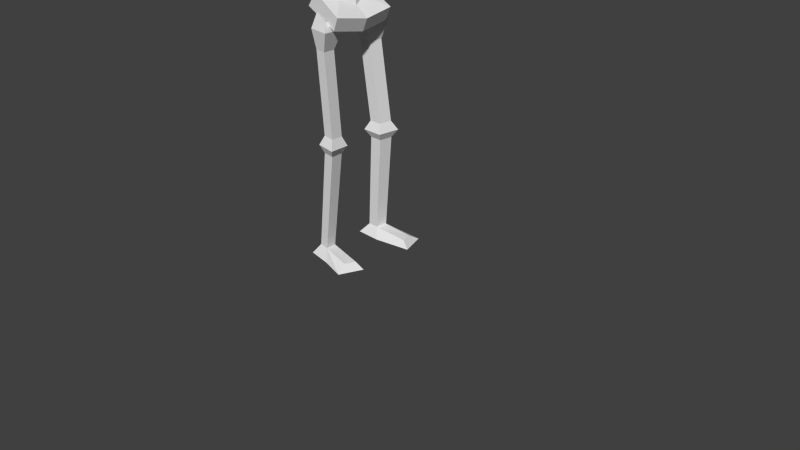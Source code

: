 # Source: skeletton.blend  (saved by Blender 2.67.0; exported with 4.5.12 LTS)
import bpy
from mathutils import Matrix  # noqa: F401  (used for matrix-valued properties, if any)

bpy.ops.wm.read_factory_settings(use_empty=True)
scene = bpy.context.scene
scene.name = 'Scene'

# ---- collections
col_collection_1 = bpy.data.collections.new('Collection 1'); scene.collection.children.link(col_collection_1)

# ---- materials (node trees are filled in below, after node groups)
mat_material = bpy.data.materials.new('Material')
mat_material.alpha_threshold = 0.0
mat_material.use_transparent_shadow = False
mat_material.roughness = 0.5
mat_material.line_color = (0.0, 0.0, 0.0, 1.0)

# ---- material node trees

# ---- world
world_world = bpy.data.worlds.new('World'); scene.world = world_world
world_world.color = (0.05088, 0.05088, 0.05088)
world_world.use_sun_shadow = False
world_world.sun_shadow_jitter_overblur = 0.0
world_world.cycles.sampling_method = 'MANUAL'
world_world.cycles.sample_map_resolution = 256

# ---- cameras
cam_camera = bpy.data.cameras.new('Camera')
cam_camera.clip_end = 100.0
cam_camera.lens = 35.0
cam_camera.sensor_width = 32.0
cam_camera.sensor_height = 18.0
cam_camera.ortho_scale = 7.314
cam_camera.dof.focus_distance = 0.0
cam_camera.dof.aperture_fstop = 128.0

# ---- meshes
me_cube = bpy.data.meshes.new('Cube')
me_cube.from_pydata([(-0.5823, 3.976, 5.13), (-0.5823, 3.842, 5.63), (-0.5823, 3.476, 5.996), (-0.5823, 2.976, 6.13), (-0.5823, 2.476, 5.996), (-0.5823, 2.11, 5.63), (-0.5823, 1.976, 5.13), (-0.5823, 2.11, 4.63), (-0.5823, 2.476, 4.264), (-0.5823, 2.976, 4.13), (-0.5823, 3.476, 4.264), (-0.5823, 3.842, 4.63), (-0.8007, 2.972, 5.13), (-0.6753, 2.574, 4.435), (-0.6758, 2.975, 5.928), (-0.6774, 3.369, 4.447), (-0.6776, 3.657, 4.736), (-0.6752, 2.574, 5.825), (-0.6743, 2.275, 5.534), (-0.674, 3.677, 5.535), (-0.6765, 2.181, 5.13), (-0.675, 2.279, 4.728), (-0.6752, 3.778, 5.13), (-0.6724, 3.385, 5.84), (-0.6743, 2.975, 4.322), (-0.1153, -0.4516, 4.098), (-0.5593, -0.4592, 3.921), (-0.3885, -0.5885, 5.153), (-0.2106, -0.5252, 4.986), (-0.5927, -0.5133, 5.106), (-0.3356, -0.5253, 3.914), (-0.6214, -0.5062, 4.767), (-0.6138, -0.5088, 4.975), (-0.5814, -0.4721, 4.091), (-0.6009, -0.4836, 4.242), (-0.6214, -0.4894, 4.46), (-0.6214, -0.4978, 4.614), (-0.3914, -0.5509, 4.283), (-0.3651, -0.5389, 4.109), (-0.1467, -0.4646, 4.255), (-0.1747, -0.4761, 4.395), (-0.4098, -0.5845, 5.0), (-0.4216, -0.5778, 4.829), (-0.418, -0.5694, 4.652), (-0.4143, -0.561, 4.474), (-0.1921, -0.4894, 4.496), (-0.2018, -0.4978, 4.64), (-0.2115, -0.5062, 4.785), (-0.2222, -0.5207, 4.861), (0.03866, -0.2767, 5.942), (-0.2572, -0.3533, 6.056), (-0.2572, -0.2608, 5.59), (0.03866, -0.2767, 5.588), (-0.4837, -0.3533, 5.93), (0.1001, -0.2116, 5.36), (0.2037, -0.0743, 5.683), (-0.4945, -0.2608, 5.643), (0.0684, -0.2313, 5.886), (0.07122, -0.227, 5.661), (-0.4011, -0.09313, 5.575), (-0.5946, -0.09313, 5.213), (-0.3845, -0.09313, 5.168), (-0.2134, -0.09313, 5.534), (-0.5487, -0.1653, 3.851), (-0.4242, -0.1542, 3.236), (-0.2355, -0.1549, 3.152), (-0.3882, -0.1658, 3.859), (-0.3364, -0.6963, 5.21), (-0.6294, -0.6954, 5.166), (-0.6648, -0.7004, 4.902), (-0.3718, -0.7021, 4.915), (-0.4156, -0.9336, 5.164), (-0.5812, -0.9331, 5.139), (-0.6012, -0.9359, 4.99), (-0.4356, -0.9369, 4.998), (-0.4221, -1.713, 5.185), (-0.5877, -1.712, 5.16), (-0.6077, -1.715, 5.011), (-0.4421, -1.716, 5.018), (-0.3609, -1.83, 5.248), (-0.6371, -1.829, 5.207), (-0.6705, -1.834, 4.958), (-0.3943, -1.835, 4.97), (-0.4237, -1.932, 5.189), (-0.5891, -1.931, 5.164), (-0.609, -1.934, 5.015), (-0.4436, -1.935, 5.023), (-0.4306, -2.942, 5.211), (-0.596, -2.941, 5.186), (-0.616, -2.944, 5.037), (-0.4506, -2.945, 5.044), (-0.4453, -0.3777, 3.318), (-0.5887, -0.3691, 3.142), (-0.1214, -0.3936, 2.928), (-0.04172, -0.4006, 3.091), (-0.2267, -0.4221, 3.018), (-0.4307, -0.3783, 3.095), (-0.4546, -0.2477, 3.098), (-0.2513, -0.2701, 3.02), (-0.1749, -0.4802, 2.91), (-0.4687, -0.4423, 2.915), (-0.51, -0.1796, 2.906), (-0.2169, -0.1862, 2.9), (-0.2586, -0.4398, 2.673), (-0.4247, -0.4184, 2.676), (-0.448, -0.27, 2.671), (-0.2823, -0.2737, 2.668), (-0.147, -0.472, 1.652), (-0.313, -0.4506, 1.655), (-0.3364, -0.3021, 1.65), (-0.1707, -0.3059, 1.646), (-0.0861, -0.536, 1.535), (-0.3631, -0.5003, 1.539), (-0.402, -0.2526, 1.531), (-0.1257, -0.2589, 1.526), (-0.1517, -0.4799, 1.433), (-0.3176, -0.4585, 1.435), (-0.3409, -0.3102, 1.431), (-0.1754, -0.3139, 1.427), (-0.3115, -0.5049, 0.1518), (-0.4567, -0.4862, 0.1541), (-0.477, -0.3564, 0.1498), (-0.3322, -0.3597, 0.1468), (-0.2099, -0.6079, 0.02525), (-0.5377, -0.5656, 0.0304), (-0.5838, -0.2725, 0.02083), (-0.2567, -0.2799, 0.01408), (0.07836, -0.5497, 0.09959), (0.1269, -0.4113, 0.09642), (0.1211, -0.6879, 0.01854), (0.2307, -0.3753, 0.01139), (-0.4312, -3.033, 5.213), (-0.5966, -3.032, 5.188), (-0.6166, -3.035, 5.039), (-0.4512, -3.036, 5.046), (-0.4749, -3.554, 5.314), (-0.5672, -3.553, 5.263), (-0.5783, -3.556, 4.964), (-0.486, -3.558, 4.979), (-0.3571, -0.1636, 3.715), (-0.3266, -0.1614, 3.574), (-0.2961, -0.1592, 3.433), (-0.2655, -0.157, 3.291), (-0.4487, -0.1564, 3.357), (-0.4736, -0.1586, 3.48), (-0.4984, -0.1608, 3.603), (-0.5233, -0.163, 3.726), (-0.3954, -0.4949, 5.186), (-0.5413, -0.4556, 5.147), (-0.2593, -0.4357, 5.06), (-0.1088, -0.09554, 4.709), (-0.1129, -0.09788, 4.843), (-0.08916, -0.09149, 4.397), (-0.02913, -0.09372, 4.111), (-0.06147, -0.09306, 4.29), (-0.09914, -0.09414, 4.583), (-0.4317, 0.0, 5.364), (-0.1153, 0.4516, 4.098), (-0.5593, 0.4592, 3.921), (-0.4062, 0.0, 3.753), (-0.3885, 0.5885, 5.153), (-0.2106, 0.5252, 4.986), (-0.5927, 0.5133, 5.106), (-0.3356, 0.5253, 3.914), (-0.02914, 0.0, 3.897), (-0.7546, 0.0, 3.728), (-0.0732, 0.0, 4.982), (-0.7613, 0.0, 5.357), (-0.8338, 0.0, 4.355), (-0.8338, 0.0, 4.573), (-0.8338, 0.0, 4.758), (-0.8661, 0.0, 4.812), (-0.7841, 0.0, 3.954), (-0.8103, 0.0, 4.155), (-0.0752, 0.0, 4.569), (-0.06548, 0.0, 4.374), (-0.03397, 0.0, 4.265), (0.000592, 0.0, 4.075), (-0.6214, 0.5062, 4.767), (-0.6138, 0.5088, 4.975), (-0.0876, 0.0, 4.839), (-0.08491, 0.0, 4.692), (-0.5814, 0.4721, 4.091), (-0.6009, 0.4836, 4.242), (-0.6214, 0.4894, 4.46), (-0.6214, 0.4978, 4.614), (-0.3914, 0.5509, 4.283), (-0.3651, 0.5389, 4.109), (-0.1467, 0.4646, 4.255), (-0.1747, 0.4761, 4.395), (-0.4098, 0.5845, 5.0), (-0.4216, 0.5778, 4.829), (-0.418, 0.5694, 4.652), (-0.4143, 0.561, 4.474), (-0.1921, 0.4894, 4.496), (-0.2018, 0.4978, 4.64), (-0.2115, 0.5062, 4.785), (-0.2222, 0.5207, 4.861), (0.2332, 0.0, 5.968), (0.03866, 0.2767, 5.942), (-0.2572, 0.3533, 6.056), (-0.3833, 0.0, 6.276), (0.2393, 0.0, 5.588), (-0.2572, 0.2608, 5.59), (0.03866, 0.2767, 5.588), (-0.7102, 0.0, 6.043), (-0.4837, 0.3533, 5.93), (0.1001, 0.2116, 5.36), (0.3007, 0.0, 5.36), (0.1996, 0.0, 5.828), (0.2037, 0.0743, 5.683), (-0.721, 0.0, 5.756), (-0.4945, 0.2608, 5.643), (0.0684, 0.2313, 5.886), (0.07122, 0.227, 5.661), (0.03066, 0.0, 5.36), (-0.389, 0.0, 5.462), (0.03106, 0.0, 6.159), (-0.4011, 0.09313, 5.575), (-0.5946, 0.09313, 5.213), (-0.3845, 0.09313, 5.168), (-0.2134, 0.09313, 5.534), (-0.4011, 0.0, 5.575), (-0.5946, 0.0, 5.213), (-0.3845, 0.0, 5.168), (-0.2134, 0.0, 5.534), (-0.5487, 0.1653, 3.851), (-0.4242, 0.1542, 3.236), (-0.2355, 0.1549, 3.152), (-0.3882, 0.1658, 3.859), (-0.5923, 0.0, 3.856), (-0.4678, 0.0, 3.242), (-0.1814, 0.0, 3.158), (-0.3341, 0.0, 3.865), (-0.3364, 0.6963, 5.21), (-0.6294, 0.6954, 5.166), (-0.6648, 0.7004, 4.902), (-0.3718, 0.7021, 4.915), (-0.4156, 0.9336, 5.164), (-0.5812, 0.9331, 5.139), (-0.6012, 0.9359, 4.99), (-0.4356, 0.9369, 4.998), (-0.4221, 1.713, 5.185), (-0.5877, 1.712, 5.16), (-0.6077, 1.715, 5.011), (-0.4421, 1.716, 5.018), (-0.3609, 1.83, 5.248), (-0.6371, 1.829, 5.207), (-0.6705, 1.834, 4.958), (-0.3943, 1.835, 4.97), (-0.4237, 1.932, 5.189), (-0.5891, 1.931, 5.164), (-0.609, 1.934, 5.015), (-0.4436, 1.935, 5.023), (-0.4306, 2.942, 5.211), (-0.596, 2.941, 5.186), (-0.616, 2.944, 5.037), (-0.4506, 2.945, 5.044), (-0.4453, 0.3777, 3.318), (-0.5887, 0.3691, 3.142), (-0.1214, 0.3936, 2.928), (-0.04172, 0.4006, 3.091), (-0.4518, 0.0, 3.342), (-0.5955, 0.0, 3.166), (-0.08165, 0.0, 2.867), (-0.001612, 0.0, 3.029), (-0.2267, 0.4221, 3.018), (-0.4307, 0.3783, 3.095), (-0.4546, 0.2477, 3.098), (-0.2513, 0.2701, 3.02), (-0.1749, 0.4802, 2.91), (-0.4687, 0.4423, 2.915), (-0.51, 0.1796, 2.906), (-0.2169, 0.1862, 2.9), (-0.2586, 0.4398, 2.673), (-0.4247, 0.4184, 2.676), (-0.448, 0.27, 2.671), (-0.2823, 0.2737, 2.668), (-0.147, 0.472, 1.652), (-0.313, 0.4506, 1.655), (-0.3364, 0.3021, 1.65), (-0.1707, 0.3059, 1.646), (-0.0861, 0.536, 1.535), (-0.3631, 0.5003, 1.539), (-0.402, 0.2526, 1.531), (-0.1257, 0.2589, 1.526), (-0.1517, 0.4799, 1.433), (-0.3176, 0.4585, 1.435), (-0.3409, 0.3102, 1.431), (-0.1754, 0.3139, 1.427), (-0.3115, 0.5049, 0.1518), (-0.4567, 0.4862, 0.1541), (-0.477, 0.3564, 0.1498), (-0.3322, 0.3597, 0.1468), (-0.2099, 0.6079, 0.02525), (-0.5377, 0.5656, 0.0304), (-0.5838, 0.2725, 0.02083), (-0.2567, 0.2799, 0.01408), (0.07836, 0.5497, 0.09959), (0.1269, 0.4113, 0.09642), (0.1211, 0.6879, 0.01854), (0.2307, 0.3753, 0.01139), (-0.4312, 3.033, 5.213), (-0.5966, 3.032, 5.188), (-0.6166, 3.035, 5.039), (-0.4512, 3.036, 5.046), (-0.4749, 3.554, 5.314), (-0.5672, 3.553, 5.263), (-0.5783, 3.556, 4.964), (-0.486, 3.558, 4.979), (-0.3571, 0.1636, 3.715), (-0.3266, 0.1614, 3.574), (-0.2961, 0.1592, 3.433), (-0.2655, 0.157, 3.291), (-0.4487, 0.1564, 3.357), (-0.4736, 0.1586, 3.48), (-0.4984, 0.1608, 3.603), (-0.5233, 0.163, 3.726), (-0.4923, 0.0, 3.362), (-0.5172, 0.0, 3.485), (-0.5421, 0.0, 3.608), (-0.567, 0.0, 3.731), (-0.303, 0.0, 3.721), (-0.2725, 0.0, 3.579), (-0.242, 0.0, 3.438), (-0.2114, 0.0, 3.296), (-0.1184, 0.0, 5.03), (-0.3954, 0.4949, 5.186), (-0.5413, 0.4556, 5.147), (-0.2593, 0.4357, 5.06), (-0.6723, 0.0, 5.359), (-0.1088, 0.09554, 4.709), (-0.1129, 0.09788, 4.843), (-0.08916, 0.09149, 4.397), (-0.02913, 0.09372, 4.111), (-0.06147, 0.09306, 4.29), (-0.09914, 0.09414, 4.583), (-0.4805, -2.827, 5.363), (-0.6021, -2.827, 5.363), (-0.4733, -3.754, 5.363), (-0.5945, -3.753, 5.363), (-0.4926, -2.836, 5.519), (-0.6141, -2.835, 5.519), (-0.4853, -3.762, 5.519), (-0.6066, -3.762, 5.519), (-0.4739, -3.948, 5.288), (-0.5951, -3.948, 5.288), (-0.4859, -4.041, 5.414), (-0.6072, -4.04, 5.414), (-0.48, -2.562, 5.491), (-0.6016, -2.561, 5.491), (-0.492, -2.655, 5.616), (-0.6136, -2.655, 5.616), (-0.5025, -3.207, 5.422), (-0.5733, -3.207, 5.422), (-0.4975, -3.207, 4.496), (-0.568, -3.207, 4.496), (-0.511, -3.363, 5.413), (-0.5818, -3.363, 5.414), (-0.5059, -3.363, 4.487), (-0.5765, -3.363, 4.488), (-0.5756, -3.16, 5.479), (-0.5318, -3.16, 5.478), (-0.5958, -3.16, 7.955), (-0.4707, -3.16, 7.954), (-0.5865, -3.683, 7.873), (-0.5958, -3.111, 8.403), (-0.5775, -3.436, 5.463), (-0.4707, -3.111, 8.402), (-0.5865, -3.485, 8.777), (-0.551, -3.032, 9.055), (-0.3216, 0.3566, 0.2334), (-0.4678, 0.3533, 0.2364), (-0.4473, 0.4843, 0.2406), (-0.3007, 0.5032, 0.2383), (-0.3014, -0.5033, 0.2332), (-0.4478, -0.4844, 0.2355), (-0.4684, -0.3535, 0.2312), (-0.3223, -0.3568, 0.2282)], [], [(20, 12, 21), (12, 20, 18), (15, 24, 12), (14, 23, 12), (22, 16, 12), (12, 18, 17), (19, 22, 12), (21, 12, 13), (23, 19, 12), (12, 24, 13), (16, 15, 12), (14, 12, 17), (6, 20, 21, 7), (10, 9, 24, 15), (0, 11, 16, 22), (1, 0, 22, 19), (2, 1, 19, 23), (11, 10, 15, 16), (20, 6, 5, 18), (3, 2, 23, 14), (18, 5, 4, 17), (7, 21, 13, 8), (24, 9, 8, 13), (3, 14, 17, 4), (8, 9, 10, 11), (2, 3, 4, 5), (2, 5, 6, 1), (1, 6, 7, 0), (8, 11, 0, 7), (159, 30, 26, 165), (156, 330, 148, 147), (164, 177, 153), (29, 32, 69, 68), (153, 154, 40, 39), (48, 28, 27, 41), (28, 149, 147, 27), (32, 29, 167, 171), (37, 44, 35, 34), (44, 43, 36, 35), (152, 155, 46, 45), (30, 38, 33, 26), (38, 37, 34, 33), (154, 152, 45, 40), (150, 151, 48, 47), (155, 150, 47, 46), (43, 42, 31, 36), (42, 41, 32, 31), (25, 39, 38, 30), (39, 40, 37, 38), (40, 45, 44, 37), (45, 46, 43, 44), (46, 47, 42, 43), (47, 48, 41, 42), (26, 33, 172, 165), (33, 34, 173, 172), (34, 35, 168, 173), (35, 36, 169, 168), (36, 31, 170, 169), (31, 32, 171, 170), (198, 217, 50, 49), (49, 50, 51, 52), (198, 49, 57, 209), (52, 202, 55, 58), (198, 209, 55, 202), (49, 52, 58, 57), (57, 58, 55, 209), (202, 52, 54, 208), (50, 201, 205, 53), (53, 205, 211, 56), (50, 53, 56, 51), (54, 215, 208), (51, 215, 54, 52), (56, 211, 216), (215, 51, 56, 216), (217, 201, 50), (61, 62, 59, 60), (60, 59, 222, 223), (62, 61, 224, 225), (139, 66, 63, 146), (146, 63, 230, 321), (142, 65, 232, 325), (70, 67, 71, 74), (27, 29, 68, 67), (41, 27, 67, 70), (32, 41, 70, 69), (74, 71, 75, 78), (69, 70, 74, 73), (68, 69, 73, 72), (67, 68, 72, 71), (75, 76, 80, 79), (73, 74, 78, 77), (72, 73, 77, 76), (71, 72, 76, 75), (80, 81, 85, 84), (78, 75, 79, 82), (77, 78, 82, 81), (76, 77, 81, 80), (85, 86, 90, 89), (79, 80, 84, 83), (82, 79, 83, 86), (81, 82, 86, 85), (90, 87, 131, 134), (84, 85, 89, 88), (83, 84, 88, 87), (86, 83, 87, 90), (93, 94, 91, 92), (92, 91, 262, 263), (94, 93, 264, 265), (94, 265, 262, 91), (264, 93, 92, 263), (96, 97, 101, 100), (102, 99, 103, 106), (95, 96, 100, 99), (98, 95, 99, 102), (97, 98, 102, 101), (106, 103, 107, 110), (101, 102, 106, 105), (100, 101, 105, 104), (99, 100, 104, 103), (107, 108, 112, 111), (105, 106, 110, 109), (104, 105, 109, 108), (103, 104, 108, 107), (112, 113, 117, 116), (110, 107, 111, 114), (109, 110, 114, 113), (108, 109, 113, 112), (377, 378, 122, 121), (111, 112, 116, 115), (114, 111, 115, 118), (113, 114, 118, 117), (120, 121, 125, 124), (376, 377, 121, 120), (375, 376, 120, 119), (378, 375, 119, 122), (126, 123, 124, 125), (119, 120, 124, 123), (126, 122, 128, 130), (121, 122, 126, 125), (128, 127, 129, 130), (122, 119, 127, 128), (123, 126, 130, 129), (119, 123, 129, 127), (134, 131, 135, 138), (89, 90, 134, 133), (88, 89, 133, 132), (87, 88, 132, 131), (138, 135, 136, 137), (133, 134, 138, 137), (132, 133, 137, 136), (131, 132, 136, 135), (65, 142, 143, 64), (142, 141, 144, 143), (141, 140, 145, 144), (140, 139, 146, 145), (64, 143, 318, 231), (143, 144, 319, 318), (144, 145, 320, 319), (145, 146, 321, 320), (66, 139, 322, 233), (139, 140, 323, 322), (140, 141, 324, 323), (141, 142, 325, 324), (164, 25, 30, 159), (148, 29, 27, 147), (326, 156, 147, 149), (330, 167, 29, 148), (176, 175, 152, 154), (174, 181, 150, 155), (164, 153, 39, 25), (177, 176, 154, 153), (175, 174, 155, 152), (181, 180, 151, 150), (151, 166, 28, 48), (166, 326, 149, 28), (180, 166, 151), (159, 165, 158, 163), (156, 327, 328, 330), (164, 334, 177), (162, 235, 236, 179), (334, 188, 189, 335), (197, 190, 160, 161), (161, 160, 327, 329), (179, 171, 167, 162), (186, 183, 184, 193), (193, 184, 185, 192), (333, 194, 195, 336), (163, 158, 182, 187), (187, 182, 183, 186), (335, 189, 194, 333), (331, 196, 197, 332), (336, 195, 196, 331), (192, 185, 178, 191), (191, 178, 179, 190), (157, 163, 187, 188), (188, 187, 186, 189), (189, 186, 193, 194), (194, 193, 192, 195), (195, 192, 191, 196), (196, 191, 190, 197), (158, 165, 172, 182), (182, 172, 173, 183), (183, 173, 168, 184), (184, 168, 169, 185), (185, 169, 170, 178), (178, 170, 171, 179), (198, 199, 200, 217), (199, 204, 203, 200), (198, 209, 213, 199), (204, 214, 210, 202), (198, 202, 210, 209), (199, 213, 214, 204), (213, 209, 210, 214), (202, 208, 207, 204), (200, 206, 205, 201), (206, 212, 211, 205), (200, 203, 212, 206), (207, 208, 215), (203, 204, 207, 215), (212, 216, 211), (215, 216, 212, 203), (217, 200, 201), (220, 219, 218, 221), (219, 223, 222, 218), (221, 225, 224, 220), (310, 317, 226, 229), (317, 321, 230, 226), (313, 325, 232, 228), (237, 241, 238, 234), (160, 234, 235, 162), (190, 237, 234, 160), (179, 236, 237, 190), (241, 245, 242, 238), (236, 240, 241, 237), (235, 239, 240, 236), (234, 238, 239, 235), (242, 246, 247, 243), (240, 244, 245, 241), (239, 243, 244, 240), (238, 242, 243, 239), (247, 251, 252, 248), (245, 249, 246, 242), (244, 248, 249, 245), (243, 247, 248, 244), (252, 256, 257, 253), (246, 250, 251, 247), (249, 253, 250, 246), (248, 252, 253, 249), (257, 305, 302, 254), (251, 255, 256, 252), (250, 254, 255, 251), (253, 257, 254, 250), (260, 259, 258, 261), (259, 263, 262, 258), (261, 265, 264, 260), (261, 258, 262, 265), (264, 263, 259, 260), (267, 271, 272, 268), (273, 277, 274, 270), (266, 270, 271, 267), (269, 273, 270, 266), (268, 272, 273, 269), (277, 281, 278, 274), (272, 276, 277, 273), (271, 275, 276, 272), (270, 274, 275, 271), (278, 282, 283, 279), (276, 280, 281, 277), (275, 279, 280, 276), (274, 278, 279, 275), (283, 287, 288, 284), (281, 285, 282, 278), (280, 284, 285, 281), (279, 283, 284, 280), (372, 292, 293, 371), (282, 286, 287, 283), (285, 289, 286, 282), (284, 288, 289, 285), (291, 295, 296, 292), (373, 291, 292, 372), (374, 290, 291, 373), (371, 293, 290, 374), (297, 296, 295, 294), (290, 294, 295, 291), (297, 301, 299, 293), (292, 296, 297, 293), (299, 301, 300, 298), (293, 299, 298, 290), (294, 300, 301, 297), (290, 298, 300, 294), (305, 309, 306, 302), (256, 304, 305, 257), (255, 303, 304, 256), (254, 302, 303, 255), (309, 308, 307, 306), (304, 308, 309, 305), (303, 307, 308, 304), (302, 306, 307, 303), (228, 227, 314, 313), (313, 314, 315, 312), (312, 315, 316, 311), (311, 316, 317, 310), (227, 231, 318, 314), (314, 318, 319, 315), (315, 319, 320, 316), (316, 320, 321, 317), (229, 233, 322, 310), (310, 322, 323, 311), (311, 323, 324, 312), (312, 324, 325, 313), (164, 159, 163, 157), (328, 327, 160, 162), (326, 329, 327, 156), (330, 328, 162, 167), (176, 335, 333, 175), (174, 336, 331, 181), (164, 157, 188, 334), (177, 334, 335, 176), (175, 333, 336, 174), (181, 331, 332, 180), (332, 197, 161, 166), (166, 161, 329, 326), (180, 332, 166), (337, 339, 340, 338), (341, 342, 344, 343), (338, 340, 344, 342), (341, 337, 349, 351), (339, 343, 347, 345), (339, 337, 341, 343), (346, 345, 347, 348), (344, 340, 346, 348), (340, 339, 345, 346), (343, 344, 348, 347), (349, 350, 352, 351), (337, 338, 350, 349), (342, 341, 351, 352), (338, 342, 352, 350), (353, 355, 356, 354), (357, 358, 360, 359), (354, 356, 360, 358), (355, 353, 357, 359), (355, 359, 360, 356), (364, 362, 361, 363), (365, 364, 368, 369), (363, 361, 367, 365), (362, 364, 365, 367), (363, 365, 369, 366), (364, 363, 366, 368), (369, 368, 370), (368, 366, 370), (366, 369, 370), (288, 372, 371, 289), (287, 373, 372, 288), (286, 374, 373, 287), (289, 371, 374, 286), (116, 117, 377, 376), (118, 115, 375, 378), (115, 116, 376, 375), (117, 118, 378, 377)])
_uv = me_cube.uv_layers.new(name='UVMap')
_uv.uv.foreach_set('vector', [0.0, 0.0, 0.0, 0.0, 0.0, 0.0, 0.7944, 0.6927, 0.7944, 0.6927, 0.7944, 0.6927, 0.7944, 0.6927, 0.7944, 0.6927, 0.7944, 0.6927, 0.0, 0.0, 0.0, 0.0, 0.0, 0.0, 0.7944, 0.6927, 0.7944, 0.6927, 0.7944, 0.6927, 0.0, 0.0, 0.0, 0.0, 0.0, 0.0, 0.0, 0.0, 0.0, 0.0, 0.0, 0.0, 0.7944, 0.6927, 0.7944, 0.6927, 0.7944, 0.6927, 0.7944, 0.6927, 0.7944, 0.6927, 0.7944, 0.6927, 0.0, 0.0, 0.0, 0.0, 0.0, 0.0, 0.0, 0.0, 0.0, 0.0, 0.0, 0.0, 0.7944, 0.6927, 0.7944, 0.6927, 0.7944, 0.6927, 0.6395, 0.1611, 0.6395, 0.1611, 0.6395, 0.1611, 0.8275, 0.3474, 0.6395, 0.1611, 0.7022, 0.2566, 0.6395, 0.1611, 0.6395, 0.1611, 0.6395, 0.1611, 0.6395, 0.1611, 0.6395, 0.1611, 0.6395, 0.1611, 0.6395, 0.1611, 0.6395, 0.1611, 0.6395, 0.1611, 0.6395, 0.1611, 0.6395, 0.1611, 0.6395, 0.1611, 0.6395, 0.1611, 0.6395, 0.1611, 0.6395, 0.1611, 0.6395, 0.1611, 0.6395, 0.1611, 0.6395, 0.1611, 0.6395, 0.1611, 0.6395, 0.1611, 0.6395, 0.1611, 0.6395, 0.1611, 0.7805, 0.1783, 0.6395, 0.1611, 0.6395, 0.1611, 0.7726, 0.2691, 0.6395, 0.1611, 0.6395, 0.1611, 0.9355, 0.2707, 0.8102, 0.2566, 0.8275, 0.3474, 0.6395, 0.1611, 0.7037, 0.3208, 0.7288, 0.2848, 0.6395, 0.1611, 0.7022, 0.2566, 0.7288, 0.2848, 0.7037, 0.3208, 0.7805, 0.1783, 0.7726, 0.2691, 0.8102, 0.2566, 0.9355, 0.2707, 0.7697, 0.6872, 0.7697, 0.6872, 0.7697, 0.6872, 0.7697, 0.6872, 0.7697, 0.6872, 0.7697, 0.6872, 0.7697, 0.6872, 0.7697, 0.6872, 0.2721, 0.635, 0.2721, 0.635, 0.2721, 0.635, 0.2721, 0.635, 0.7697, 0.6872, 0.7697, 0.6872, 0.7697, 0.6872, 0.7697, 0.6872, 0.2721, 0.635, 0.2721, 0.635, 0.2721, 0.635, 0.2721, 0.635, 0.3624, 0.622, 0.3482, 0.6499, 0.3409, 0.6438, 0.34, 0.6117, 0.3813, 0.6434, 0.3661, 0.6314, 0.3889, 0.6091, 0.3935, 0.612, 0.5096, 0.02931, 0.5155, 0.04394, 0.5084, 0.04647, 0.4315, 0.08196, 0.4342, 0.07713, 0.4334, 0.07833, 0.4324, 0.07951, 0.3813, 0.6581, 0.3819, 0.6738, 0.3486, 0.6756, 0.3534, 0.6681, 0.455, 0.08377, 0.4507, 0.08719, 0.4371, 0.08379, 0.4399, 0.08046, 0.6053, 0.07344, 0.6012, 0.07988, 0.5894, 0.07597, 0.5917, 0.07004, 0.4342, 0.07713, 0.4315, 0.08196, 0.4017, 0.1047, 0.3991, 0.0878, 0.4658, 0.05209, 0.459, 0.06062, 0.4484, 0.05307, 0.4567, 0.04363, 0.4075, 0.6516, 0.4012, 0.6597, 0.392, 0.6513, 0.3969, 0.6441, 0.3814, 0.6853, 0.3761, 0.7037, 0.3383, 0.6881, 0.3443, 0.6805, 0.4753, 0.0383, 0.471, 0.04492, 0.462, 0.03779, 0.468, 0.03215, 0.4195, 0.6359, 0.4143, 0.6431, 0.4052, 0.6346, 0.4105, 0.6288, 0.6224, 0.07246, 0.6219, 0.08396, 0.5848, 0.07925, 0.5892, 0.07432, 0.3672, 0.723, 0.3532, 0.7263, 0.3279, 0.6954, 0.3314, 0.6945, 0.6166, 0.1024, 0.6078, 0.1217, 0.572, 0.09321, 0.5788, 0.08677, 0.4528, 0.06867, 0.4462, 0.07557, 0.4389, 0.06743, 0.4435, 0.0603, 0.3466, 0.6288, 0.3402, 0.6337, 0.3345, 0.6303, 0.3393, 0.6206, 0.4844, 0.04838, 0.4805, 0.0565, 0.471, 0.04492, 0.4753, 0.0383, 0.3534, 0.6681, 0.3486, 0.6756, 0.3387, 0.6637, 0.3439, 0.6565, 0.4758, 0.06401, 0.4714, 0.06894, 0.459, 0.06062, 0.4658, 0.05209, 0.3443, 0.6805, 0.3383, 0.6881, 0.3257, 0.6803, 0.3319, 0.6722, 0.4654, 0.07646, 0.4586, 0.08291, 0.4462, 0.07557, 0.4528, 0.06867, 0.3314, 0.6945, 0.3279, 0.6954, 0.3127, 0.6921, 0.3191, 0.6872, 0.7016, 0.07682, 0.6957, 0.08246, 0.6842, 0.05089, 0.7007, 0.04476, 0.4105, 0.6288, 0.4052, 0.6346, 0.385, 0.6059, 0.399, 0.5972, 0.6904, 0.0883, 0.6821, 0.09774, 0.6526, 0.07682, 0.6701, 0.05956, 0.3969, 0.6441, 0.392, 0.6513, 0.3576, 0.6379, 0.3674, 0.6231, 0.6772, 0.105, 0.6726, 0.1121, 0.6358, 0.108, 0.6428, 0.09156, 0.3393, 0.6206, 0.3345, 0.6303, 0.2994, 0.641, 0.3025, 0.6165, 0.7561, 0.1664, 0.7455, 0.1834, 0.7231, 0.1717, 0.7372, 0.1649, 0.7372, 0.1649, 0.7231, 0.1717, 0.7186, 0.1482, 0.7349, 0.1451, 0.3713, 0.1664, 0.3524, 0.1649, 0.3551, 0.1617, 0.3685, 0.1576, 0.7349, 0.1451, 0.7545, 0.1425, 0.7511, 0.149, 0.7389, 0.149, 0.6324, 0.1767, 0.6296, 0.1679, 0.6274, 0.1593, 0.6309, 0.1528, 0.3524, 0.1649, 0.3501, 0.1451, 0.3541, 0.149, 0.3551, 0.1617, 0.1283, 0.6393, 0.1273, 0.6266, 0.1395, 0.6266, 0.1417, 0.6352, 0.7133, 0.1288, 0.6937, 0.1314, 0.6981, 0.1203, 0.71, 0.1116, 0.7231, 0.1717, 0.7172, 0.1947, 0.6926, 0.1813, 0.7115, 0.1682, 0.7115, 0.1682, 0.6926, 0.1813, 0.6876, 0.1616, 0.7071, 0.1546, 0.7231, 0.1717, 0.7115, 0.1682, 0.7071, 0.1546, 0.7186, 0.1482, 0.3545, 0.1341, 0.347, 0.1254, 0.3664, 0.1254, 0.3338, 0.1482, 0.347, 0.1254, 0.3545, 0.1341, 0.3501, 0.1451, 0.3223, 0.1546, 0.3027, 0.1616, 0.3194, 0.136, 0.347, 0.1254, 0.3338, 0.1482, 0.3223, 0.1546, 0.3194, 0.136, 0.7455, 0.1834, 0.7172, 0.1947, 0.7231, 0.1717, 0.318, 0.2909, 0.3206, 0.3108, 0.3111, 0.31, 0.3073, 0.2898, 0.3073, 0.2898, 0.3111, 0.31, 0.3065, 0.3108, 0.3027, 0.2907, 0.3206, 0.3108, 0.318, 0.2909, 0.3226, 0.2902, 0.3252, 0.3102, 0.4808, 0.6552, 0.4807, 0.6625, 0.4727, 0.6636, 0.4727, 0.6574, 0.4727, 0.6574, 0.4727, 0.6636, 0.4642, 0.6642, 0.4643, 0.6579, 0.4811, 0.6336, 0.4812, 0.6264, 0.4894, 0.6261, 0.4894, 0.6333, 0.6043, 0.07947, 0.603, 0.08116, 0.5994, 0.07794, 0.5997, 0.07774, 0.4371, 0.08379, 0.4315, 0.08196, 0.4324, 0.07951, 0.4347, 0.08116, 0.4399, 0.08046, 0.4371, 0.08379, 0.4347, 0.08116, 0.436, 0.07947, 0.4342, 0.07713, 0.4399, 0.08046, 0.436, 0.07947, 0.4334, 0.07833, 0.4313, 0.07774, 0.431, 0.07794, 0.3915, 0.05582, 0.3918, 0.05579, 0.6018, 0.07833, 0.6043, 0.07947, 0.5997, 0.07774, 0.5994, 0.07782, 0.6007, 0.07951, 0.6018, 0.07833, 0.5994, 0.07782, 0.5987, 0.07788, 0.603, 0.08116, 0.6007, 0.07951, 0.5987, 0.07788, 0.5994, 0.07794, 0.5908, 0.05239, 0.5908, 0.05256, 0.5885, 0.05114, 0.5886, 0.05115, 0.431, 0.07782, 0.4313, 0.07774, 0.3918, 0.05579, 0.3916, 0.05558, 0.4304, 0.07788, 0.431, 0.07782, 0.3916, 0.05558, 0.3916, 0.05599, 0.431, 0.07794, 0.4304, 0.07788, 0.3916, 0.05599, 0.3915, 0.05582, 0.5885, 0.05114, 0.5887, 0.05101, 0.5866, 0.04973, 0.5862, 0.05003, 0.5911, 0.05236, 0.5908, 0.05239, 0.5886, 0.05115, 0.5886, 0.05097, 0.5908, 0.05215, 0.5911, 0.05236, 0.5886, 0.05097, 0.5887, 0.05101, 0.5908, 0.05256, 0.5908, 0.05215, 0.5887, 0.05101, 0.5885, 0.05114, 0.3873, 0.05317, 0.387, 0.05307, 0.322, 0.01669, 0.322, 0.01655, 0.5886, 0.05115, 0.5885, 0.05114, 0.5862, 0.05003, 0.5864, 0.0499, 0.5886, 0.05097, 0.5886, 0.05115, 0.5864, 0.0499, 0.5863, 0.04964, 0.5887, 0.05101, 0.5886, 0.05097, 0.5863, 0.04964, 0.5866, 0.04973, 0.6518, 0.05449, 0.6518, 0.05457, 0.6496, 0.05309, 0.6495, 0.05336, 0.3869, 0.05346, 0.3873, 0.05317, 0.322, 0.01655, 0.3218, 0.01706, 0.3871, 0.05334, 0.3869, 0.05346, 0.3218, 0.01706, 0.322, 0.01677, 0.387, 0.05307, 0.3871, 0.05334, 0.322, 0.01677, 0.322, 0.01669, 0.3243, 0.2239, 0.3244, 0.2234, 0.3247, 0.2237, 0.3246, 0.2238, 0.3246, 0.2238, 0.3247, 0.2237, 0.3387, 0.2506, 0.3027, 0.2514, 0.3244, 0.2234, 0.3243, 0.2239, 0.3156, 0.1948, 0.3387, 0.1951, 0.7093, 0.1822, 0.7235, 0.1539, 0.7235, 0.2094, 0.7096, 0.1825, 0.3156, 0.1948, 0.3243, 0.2239, 0.3246, 0.2238, 0.3027, 0.2514, 0.5622, 0.3669, 0.5567, 0.3727, 0.5585, 0.3646, 0.5613, 0.3635, 0.3, 0.3873, 0.3027, 0.3862, 0.3027, 0.3835, 0.3026, 0.384, 0.5617, 0.3611, 0.5622, 0.3669, 0.5613, 0.3635, 0.5613, 0.3598, 0.5567, 0.3623, 0.5617, 0.3611, 0.5613, 0.3598, 0.5586, 0.3609, 0.5567, 0.3727, 0.5567, 0.3623, 0.5586, 0.3609, 0.5585, 0.3646, 0.6016, 0.7922, 0.6017, 0.7917, 0.6275, 0.7066, 0.6275, 0.7069, 0.2999, 0.391, 0.3, 0.3873, 0.3026, 0.384, 0.3023, 0.3857, 0.3027, 0.3899, 0.2999, 0.391, 0.3023, 0.3857, 0.3022, 0.3847, 0.3027, 0.3862, 0.3027, 0.3899, 0.3022, 0.3847, 0.3027, 0.3835, 0.3284, 0.2985, 0.3279, 0.2994, 0.3291, 0.296, 0.3292, 0.2961, 0.6014, 0.7938, 0.6016, 0.7922, 0.6275, 0.7069, 0.6275, 0.7074, 0.6013, 0.7929, 0.6014, 0.7938, 0.6275, 0.7074, 0.627, 0.7075, 0.6017, 0.7917, 0.6013, 0.7929, 0.627, 0.7075, 0.6275, 0.7066, 0.3291, 0.296, 0.3294, 0.2961, 0.3305, 0.293, 0.3298, 0.2926, 0.3284, 0.2988, 0.3284, 0.2985, 0.3292, 0.2961, 0.3293, 0.296, 0.3285, 0.2993, 0.3284, 0.2988, 0.3293, 0.296, 0.3294, 0.2961, 0.3279, 0.2994, 0.3285, 0.2993, 0.3294, 0.2961, 0.3291, 0.296, 0.6521, 0.6256, 0.6519, 0.6257, 0.6746, 0.5499, 0.6748, 0.55, 0.3292, 0.2961, 0.3291, 0.296, 0.3298, 0.2926, 0.3299, 0.2936, 0.3293, 0.296, 0.3292, 0.2961, 0.3299, 0.2936, 0.3301, 0.2933, 0.3294, 0.2961, 0.3293, 0.296, 0.3301, 0.2933, 0.3305, 0.293, 0.3755, 0.1421, 0.3757, 0.1419, 0.3757, 0.1407, 0.3765, 0.1405, 0.6517, 0.6255, 0.6521, 0.6256, 0.6748, 0.55, 0.6745, 0.5502, 0.6522, 0.6258, 0.6517, 0.6255, 0.6745, 0.5502, 0.6754, 0.5499, 0.6519, 0.6257, 0.6522, 0.6258, 0.6754, 0.5499, 0.6746, 0.5499, 0.3756, 0.1373, 0.3789, 0.1368, 0.3765, 0.1405, 0.3757, 0.1407, 0.3763, 0.1417, 0.3755, 0.1421, 0.3765, 0.1405, 0.3789, 0.1368, 0.3756, 0.1373, 0.3755, 0.1418, 0.3818, 0.1263, 0.3825, 0.1199, 0.3757, 0.1419, 0.3755, 0.1418, 0.3756, 0.1373, 0.3757, 0.1407, 0.3818, 0.1263, 0.3819, 0.1294, 0.3818, 0.1293, 0.3825, 0.1199, 0.3755, 0.1418, 0.3763, 0.1417, 0.3819, 0.1294, 0.3818, 0.1263, 0.3789, 0.1368, 0.3756, 0.1373, 0.3825, 0.1199, 0.3818, 0.1293, 0.3763, 0.1417, 0.3789, 0.1368, 0.3818, 0.1293, 0.3819, 0.1294, 0.3197, 0.01557, 0.3198, 0.0153, 0.3063, 0.0108, 0.3027, 0.005998, 0.6518, 0.05435, 0.6518, 0.05449, 0.6495, 0.05336, 0.6496, 0.05326, 0.6517, 0.05485, 0.6518, 0.05435, 0.6496, 0.05326, 0.6497, 0.05369, 0.6518, 0.05457, 0.6517, 0.05485, 0.6497, 0.05369, 0.6496, 0.05309, 0.3027, 0.005998, 0.3063, 0.0108, 0.3072, 0.008995, 0.3046, 0.009162, 0.3197, 0.01546, 0.3197, 0.01557, 0.3027, 0.005998, 0.3046, 0.009162, 0.3199, 0.01589, 0.3197, 0.01546, 0.3046, 0.009162, 0.3072, 0.008995, 0.3198, 0.0153, 0.3199, 0.01589, 0.3072, 0.008995, 0.3063, 0.0108, 0.4812, 0.6264, 0.4811, 0.6336, 0.4728, 0.6386, 0.4728, 0.6323, 0.3196, 0.2591, 0.3195, 0.2663, 0.3113, 0.2703, 0.3113, 0.2641, 0.481, 0.6408, 0.4809, 0.648, 0.4727, 0.6511, 0.4728, 0.6449, 0.3194, 0.2735, 0.3193, 0.2807, 0.3113, 0.2829, 0.3113, 0.2766, 0.4728, 0.6323, 0.4728, 0.6386, 0.4647, 0.6391, 0.4648, 0.6329, 0.3113, 0.2641, 0.3113, 0.2703, 0.3031, 0.2709, 0.3032, 0.2646, 0.4728, 0.6449, 0.4727, 0.6511, 0.4644, 0.6517, 0.4646, 0.6454, 0.3113, 0.2766, 0.3113, 0.2829, 0.3028, 0.2834, 0.303, 0.2771, 0.4807, 0.6625, 0.4808, 0.6552, 0.4894, 0.6549, 0.4894, 0.6622, 0.3193, 0.2807, 0.3194, 0.2735, 0.3279, 0.2732, 0.3279, 0.2804, 0.4809, 0.648, 0.481, 0.6408, 0.4894, 0.6405, 0.4894, 0.6477, 0.3195, 0.2663, 0.3196, 0.2591, 0.3279, 0.2588, 0.3279, 0.266, 0.3776, 0.6446, 0.3573, 0.66, 0.3482, 0.6499, 0.3624, 0.622, 0.5985, 0.08683, 0.5999, 0.08196, 0.6054, 0.08379, 0.6031, 0.08972, 0.4191, 0.647, 0.3813, 0.6434, 0.3935, 0.612, 0.4054, 0.6159, 0.641, 0.1538, 0.6354, 0.1494, 0.6652, 0.1266, 0.6638, 0.1315, 0.5171, 0.0617, 0.5171, 0.07473, 0.5085, 0.07365, 0.509, 0.06215, 0.5121, 0.09578, 0.5027, 0.118, 0.4944, 0.1114, 0.5033, 0.09213, 0.6181, 0.04331, 0.6218, 0.05678, 0.5939, 0.06681, 0.5978, 0.05868, 0.5808, 0.2192, 0.5824, 0.2369, 0.5743, 0.2374, 0.5737, 0.2217, 0.5824, 0.25, 0.5774, 0.271, 0.5685, 0.2674, 0.5738, 0.2489, 0.568, 0.2932, 0.5515, 0.297, 0.5456, 0.2899, 0.5597, 0.2866, 0.4804, 0.1146, 0.4629, 0.1178, 0.4507, 0.08719, 0.455, 0.08377, 0.6204, 0.1115, 0.615, 0.1109, 0.6012, 0.07988, 0.6053, 0.07344, 0.4862, 0.1218, 0.4629, 0.1178, 0.4804, 0.1146, 0.3624, 0.622, 0.34, 0.6117, 0.3409, 0.6438, 0.3482, 0.6499, 0.3813, 0.6434, 0.3935, 0.612, 0.3889, 0.6091, 0.3661, 0.6314, 0.5096, 0.02931, 0.5084, 0.04647, 0.5155, 0.04394, 0.4315, 0.08196, 0.4324, 0.07951, 0.4334, 0.07833, 0.4342, 0.07713, 0.3813, 0.6581, 0.3534, 0.6681, 0.3486, 0.6756, 0.3819, 0.6738, 0.455, 0.08377, 0.4399, 0.08046, 0.4371, 0.08379, 0.4507, 0.08719, 0.6053, 0.07344, 0.5917, 0.07004, 0.5894, 0.07597, 0.6012, 0.07988, 0.4342, 0.07713, 0.3991, 0.0878, 0.4017, 0.1047, 0.4315, 0.08196, 0.4658, 0.05209, 0.4567, 0.04363, 0.4484, 0.05307, 0.459, 0.06062, 0.4075, 0.6516, 0.3969, 0.6441, 0.392, 0.6513, 0.4012, 0.6597, 0.3814, 0.6853, 0.3443, 0.6805, 0.3383, 0.6881, 0.3761, 0.7037, 0.4753, 0.0383, 0.468, 0.03215, 0.462, 0.03779, 0.471, 0.04492, 0.4195, 0.6359, 0.4105, 0.6288, 0.4052, 0.6346, 0.4143, 0.6431, 0.6224, 0.07246, 0.5892, 0.07432, 0.5848, 0.07925, 0.6219, 0.08396, 0.3672, 0.723, 0.3314, 0.6945, 0.3279, 0.6954, 0.3532, 0.7263, 0.6166, 0.1024, 0.5788, 0.08677, 0.572, 0.09321, 0.6078, 0.1217, 0.4528, 0.06867, 0.4435, 0.0603, 0.4389, 0.06743, 0.4462, 0.07557, 0.3466, 0.6288, 0.3393, 0.6206, 0.3345, 0.6303, 0.3402, 0.6337, 0.4844, 0.04838, 0.4753, 0.0383, 0.471, 0.04492, 0.4805, 0.0565, 0.3534, 0.6681, 0.3439, 0.6565, 0.3387, 0.6637, 0.3486, 0.6756, 0.4758, 0.06401, 0.4658, 0.05209, 0.459, 0.06062, 0.4714, 0.06894, 0.3443, 0.6805, 0.3319, 0.6722, 0.3257, 0.6803, 0.3383, 0.6881, 0.4654, 0.07646, 0.4528, 0.06867, 0.4462, 0.07557, 0.4586, 0.08291, 0.3314, 0.6945, 0.3191, 0.6872, 0.3127, 0.6921, 0.3279, 0.6954, 0.7016, 0.07682, 0.7007, 0.04476, 0.6842, 0.05089, 0.6957, 0.08246, 0.4105, 0.6288, 0.399, 0.5972, 0.385, 0.6059, 0.4052, 0.6346, 0.6904, 0.0883, 0.6701, 0.05956, 0.6526, 0.07682, 0.6821, 0.09774, 0.3969, 0.6441, 0.3674, 0.6231, 0.3576, 0.6379, 0.392, 0.6513, 0.6772, 0.105, 0.6428, 0.09156, 0.6358, 0.108, 0.6726, 0.1121, 0.3393, 0.6206, 0.3025, 0.6165, 0.2994, 0.641, 0.3345, 0.6303, 0.7561, 0.1664, 0.7372, 0.1649, 0.7231, 0.1717, 0.7455, 0.1834, 0.7372, 0.1649, 0.7349, 0.1451, 0.7186, 0.1482, 0.7231, 0.1717, 0.3713, 0.1664, 0.3685, 0.1576, 0.3551, 0.1617, 0.3524, 0.1649, 0.7349, 0.1451, 0.7389, 0.149, 0.7511, 0.149, 0.7545, 0.1425, 0.6324, 0.1767, 0.6309, 0.1528, 0.6274, 0.1593, 0.6296, 0.1679, 0.3524, 0.1649, 0.3551, 0.1617, 0.3541, 0.149, 0.3501, 0.1451, 0.1283, 0.6393, 0.1417, 0.6352, 0.1395, 0.6266, 0.1273, 0.6266, 0.7133, 0.1288, 0.71, 0.1116, 0.6981, 0.1203, 0.6937, 0.1314, 0.7231, 0.1717, 0.7115, 0.1682, 0.6926, 0.1813, 0.7172, 0.1947, 0.7115, 0.1682, 0.7071, 0.1546, 0.6876, 0.1616, 0.6926, 0.1813, 0.7231, 0.1717, 0.7186, 0.1482, 0.7071, 0.1546, 0.7115, 0.1682, 0.3545, 0.1341, 0.3664, 0.1254, 0.347, 0.1254, 0.3338, 0.1482, 0.3501, 0.1451, 0.3545, 0.1341, 0.347, 0.1254, 0.3223, 0.1546, 0.3194, 0.136, 0.3027, 0.1616, 0.347, 0.1254, 0.3194, 0.136, 0.3223, 0.1546, 0.3338, 0.1482, 0.7455, 0.1834, 0.7231, 0.1717, 0.7172, 0.1947, 0.318, 0.2909, 0.3073, 0.2898, 0.3111, 0.31, 0.3206, 0.3108, 0.3073, 0.2898, 0.3027, 0.2907, 0.3065, 0.3108, 0.3111, 0.31, 0.3206, 0.3108, 0.3252, 0.3102, 0.3226, 0.2902, 0.318, 0.2909, 0.4808, 0.6552, 0.4727, 0.6574, 0.4727, 0.6636, 0.4807, 0.6625, 0.4727, 0.6574, 0.4643, 0.6579, 0.4642, 0.6642, 0.4727, 0.6636, 0.4811, 0.6336, 0.4894, 0.6333, 0.4894, 0.6261, 0.4812, 0.6264, 0.6043, 0.07947, 0.5997, 0.07774, 0.5994, 0.07794, 0.603, 0.08116, 0.4371, 0.08379, 0.4347, 0.08116, 0.4324, 0.07951, 0.4315, 0.08196, 0.4399, 0.08046, 0.436, 0.07947, 0.4347, 0.08116, 0.4371, 0.08379, 0.4342, 0.07713, 0.4334, 0.07833, 0.436, 0.07947, 0.4399, 0.08046, 0.4313, 0.07774, 0.3918, 0.05579, 0.3915, 0.05582, 0.431, 0.07794, 0.6018, 0.07833, 0.5994, 0.07782, 0.5997, 0.07774, 0.6043, 0.07947, 0.6007, 0.07951, 0.5987, 0.07788, 0.5994, 0.07782, 0.6018, 0.07833, 0.603, 0.08116, 0.5994, 0.07794, 0.5987, 0.07788, 0.6007, 0.07951, 0.5908, 0.05239, 0.5886, 0.05115, 0.5885, 0.05114, 0.5908, 0.05256, 0.431, 0.07782, 0.3916, 0.05558, 0.3918, 0.05579, 0.4313, 0.07774, 0.4304, 0.07788, 0.3916, 0.05599, 0.3916, 0.05558, 0.431, 0.07782, 0.431, 0.07794, 0.3915, 0.05582, 0.3916, 0.05599, 0.4304, 0.07788, 0.5885, 0.05114, 0.5862, 0.05003, 0.5866, 0.04973, 0.5887, 0.05101, 0.5911, 0.05236, 0.5886, 0.05097, 0.5886, 0.05115, 0.5908, 0.05239, 0.5908, 0.05215, 0.5887, 0.05101, 0.5886, 0.05097, 0.5911, 0.05236, 0.5908, 0.05256, 0.5885, 0.05114, 0.5887, 0.05101, 0.5908, 0.05215, 0.3873, 0.05317, 0.322, 0.01655, 0.322, 0.01669, 0.387, 0.05307, 0.5886, 0.05115, 0.5864, 0.0499, 0.5862, 0.05003, 0.5885, 0.05114, 0.5886, 0.05097, 0.5863, 0.04964, 0.5864, 0.0499, 0.5886, 0.05115, 0.5887, 0.05101, 0.5866, 0.04973, 0.5863, 0.04964, 0.5886, 0.05097, 0.6518, 0.05449, 0.6495, 0.05336, 0.6496, 0.05309, 0.6518, 0.05457, 0.3869, 0.05346, 0.3218, 0.01706, 0.322, 0.01655, 0.3873, 0.05317, 0.3871, 0.05334, 0.322, 0.01677, 0.3218, 0.01706, 0.3869, 0.05346, 0.387, 0.05307, 0.322, 0.01669, 0.322, 0.01677, 0.3871, 0.05334, 0.3243, 0.2239, 0.3246, 0.2238, 0.3247, 0.2237, 0.3244, 0.2234, 0.3246, 0.2238, 0.3027, 0.2514, 0.3387, 0.2506, 0.3247, 0.2237, 0.3244, 0.2234, 0.3387, 0.1951, 0.3156, 0.1948, 0.3243, 0.2239, 0.7093, 0.1822, 0.7096, 0.1825, 0.7235, 0.2094, 0.7235, 0.1539, 0.3156, 0.1948, 0.3027, 0.2514, 0.3246, 0.2238, 0.3243, 0.2239, 0.5622, 0.3669, 0.5613, 0.3635, 0.5585, 0.3646, 0.5567, 0.3727, 0.3, 0.3873, 0.3026, 0.384, 0.3027, 0.3835, 0.3027, 0.3862, 0.5617, 0.3611, 0.5613, 0.3598, 0.5613, 0.3635, 0.5622, 0.3669, 0.5567, 0.3623, 0.5586, 0.3609, 0.5613, 0.3598, 0.5617, 0.3611, 0.5567, 0.3727, 0.5585, 0.3646, 0.5586, 0.3609, 0.5567, 0.3623, 0.6016, 0.7922, 0.6275, 0.7069, 0.6275, 0.7066, 0.6017, 0.7917, 0.2999, 0.391, 0.3023, 0.3857, 0.3026, 0.384, 0.3, 0.3873, 0.3027, 0.3899, 0.3022, 0.3847, 0.3023, 0.3857, 0.2999, 0.391, 0.3027, 0.3862, 0.3027, 0.3835, 0.3022, 0.3847, 0.3027, 0.3899, 0.3284, 0.2985, 0.3292, 0.2961, 0.3291, 0.296, 0.3279, 0.2994, 0.6014, 0.7938, 0.6275, 0.7074, 0.6275, 0.7069, 0.6016, 0.7922, 0.6013, 0.7929, 0.627, 0.7075, 0.6275, 0.7074, 0.6014, 0.7938, 0.6017, 0.7917, 0.6275, 0.7066, 0.627, 0.7075, 0.6013, 0.7929, 0.3291, 0.296, 0.3298, 0.2926, 0.3305, 0.293, 0.3294, 0.2961, 0.3284, 0.2988, 0.3293, 0.296, 0.3292, 0.2961, 0.3284, 0.2985, 0.3285, 0.2993, 0.3294, 0.2961, 0.3293, 0.296, 0.3284, 0.2988, 0.3279, 0.2994, 0.3291, 0.296, 0.3294, 0.2961, 0.3285, 0.2993, 0.6521, 0.6256, 0.6748, 0.55, 0.6746, 0.5499, 0.6519, 0.6257, 0.3292, 0.2961, 0.3299, 0.2936, 0.3298, 0.2926, 0.3291, 0.296, 0.3293, 0.296, 0.3301, 0.2933, 0.3299, 0.2936, 0.3292, 0.2961, 0.3294, 0.2961, 0.3305, 0.293, 0.3301, 0.2933, 0.3293, 0.296, 0.3755, 0.1421, 0.3765, 0.1405, 0.3757, 0.1407, 0.3757, 0.1419, 0.6517, 0.6255, 0.6745, 0.5502, 0.6748, 0.55, 0.6521, 0.6256, 0.6522, 0.6258, 0.6754, 0.5499, 0.6745, 0.5502, 0.6517, 0.6255, 0.6519, 0.6257, 0.6746, 0.5499, 0.6754, 0.5499, 0.6522, 0.6258, 0.3756, 0.1373, 0.3757, 0.1407, 0.3765, 0.1405, 0.3789, 0.1368, 0.3763, 0.1417, 0.3789, 0.1368, 0.3765, 0.1405, 0.3755, 0.1421, 0.3756, 0.1373, 0.3825, 0.1199, 0.3818, 0.1263, 0.3755, 0.1418, 0.3757, 0.1419, 0.3757, 0.1407, 0.3756, 0.1373, 0.3755, 0.1418, 0.3818, 0.1263, 0.3825, 0.1199, 0.3818, 0.1293, 0.3819, 0.1294, 0.3755, 0.1418, 0.3818, 0.1263, 0.3819, 0.1294, 0.3763, 0.1417, 0.3789, 0.1368, 0.3818, 0.1293, 0.3825, 0.1199, 0.3756, 0.1373, 0.3763, 0.1417, 0.3819, 0.1294, 0.3818, 0.1293, 0.3789, 0.1368, 0.3197, 0.01557, 0.3027, 0.005998, 0.3063, 0.0108, 0.3198, 0.0153, 0.6518, 0.05435, 0.6496, 0.05326, 0.6495, 0.05336, 0.6518, 0.05449, 0.6517, 0.05485, 0.6497, 0.05369, 0.6496, 0.05326, 0.6518, 0.05435, 0.6518, 0.05457, 0.6496, 0.05309, 0.6497, 0.05369, 0.6517, 0.05485, 0.3027, 0.005998, 0.3046, 0.009162, 0.3072, 0.008995, 0.3063, 0.0108, 0.3197, 0.01546, 0.3046, 0.009162, 0.3027, 0.005998, 0.3197, 0.01557, 0.3199, 0.01589, 0.3072, 0.008995, 0.3046, 0.009162, 0.3197, 0.01546, 0.3198, 0.0153, 0.3063, 0.0108, 0.3072, 0.008995, 0.3199, 0.01589, 0.4812, 0.6264, 0.4728, 0.6323, 0.4728, 0.6386, 0.4811, 0.6336, 0.3196, 0.2591, 0.3113, 0.2641, 0.3113, 0.2703, 0.3195, 0.2663, 0.481, 0.6408, 0.4728, 0.6449, 0.4727, 0.6511, 0.4809, 0.648, 0.3194, 0.2735, 0.3113, 0.2766, 0.3113, 0.2829, 0.3193, 0.2807, 0.4728, 0.6323, 0.4648, 0.6329, 0.4647, 0.6391, 0.4728, 0.6386, 0.3113, 0.2641, 0.3032, 0.2646, 0.3031, 0.2709, 0.3113, 0.2703, 0.4728, 0.6449, 0.4646, 0.6454, 0.4644, 0.6517, 0.4727, 0.6511, 0.3113, 0.2766, 0.303, 0.2771, 0.3028, 0.2834, 0.3113, 0.2829, 0.4807, 0.6625, 0.4894, 0.6622, 0.4894, 0.6549, 0.4808, 0.6552, 0.3193, 0.2807, 0.3279, 0.2804, 0.3279, 0.2732, 0.3194, 0.2735, 0.4809, 0.648, 0.4894, 0.6477, 0.4894, 0.6405, 0.481, 0.6408, 0.3195, 0.2663, 0.3279, 0.266, 0.3279, 0.2588, 0.3196, 0.2591, 0.3776, 0.6446, 0.3624, 0.622, 0.3482, 0.6499, 0.3573, 0.66, 0.5985, 0.08683, 0.6031, 0.08972, 0.6054, 0.08379, 0.5999, 0.08196, 0.4191, 0.647, 0.4054, 0.6159, 0.3935, 0.612, 0.3813, 0.6434, 0.641, 0.1538, 0.6638, 0.1315, 0.6652, 0.1266, 0.6354, 0.1494, 0.5171, 0.0617, 0.509, 0.06215, 0.5085, 0.07365, 0.5171, 0.07473, 0.5121, 0.09578, 0.5033, 0.09213, 0.4944, 0.1114, 0.5027, 0.118, 0.6181, 0.04331, 0.5978, 0.05868, 0.5939, 0.06681, 0.6218, 0.05678, 0.5808, 0.2192, 0.5737, 0.2217, 0.5743, 0.2374, 0.5824, 0.2369, 0.5824, 0.25, 0.5738, 0.2489, 0.5685, 0.2674, 0.5774, 0.271, 0.568, 0.2932, 0.5597, 0.2866, 0.5456, 0.2899, 0.5515, 0.297, 0.4804, 0.1146, 0.455, 0.08377, 0.4507, 0.08719, 0.4629, 0.1178, 0.6204, 0.1115, 0.6053, 0.07344, 0.6012, 0.07988, 0.615, 0.1109, 0.4862, 0.1218, 0.4804, 0.1146, 0.4629, 0.1178, 0.3198, 0.0153, 0.3063, 0.0108, 0.3072, 0.008995, 0.3199, 0.01589, 0.3198, 0.0153, 0.3199, 0.01589, 0.3072, 0.008995, 0.3063, 0.0108, 0.3199, 0.01589, 0.3072, 0.008995, 0.3072, 0.008995, 0.3199, 0.01589, 0.3198, 0.0153, 0.3198, 0.0153, 0.3198, 0.0153, 0.3198, 0.0153, 0.3063, 0.0108, 0.3063, 0.0108, 0.3063, 0.0108, 0.3063, 0.0108, 0.3063, 0.0108, 0.3198, 0.0153, 0.3198, 0.0153, 0.3063, 0.0108, 0.3072, 0.008995, 0.3063, 0.0108, 0.3063, 0.0108, 0.3072, 0.008995, 0.3072, 0.008995, 0.3072, 0.008995, 0.3072, 0.008995, 0.3072, 0.008995, 0.3072, 0.008995, 0.3063, 0.0108, 0.3063, 0.0108, 0.3072, 0.008995, 0.3063, 0.0108, 0.3072, 0.008995, 0.3072, 0.008995, 0.3063, 0.0108, 0.3198, 0.0153, 0.3199, 0.01589, 0.3199, 0.01589, 0.3198, 0.0153, 0.3198, 0.0153, 0.3199, 0.01589, 0.3199, 0.01589, 0.3198, 0.0153, 0.3199, 0.01589, 0.3198, 0.0153, 0.3198, 0.0153, 0.3199, 0.01589, 0.3199, 0.01589, 0.3199, 0.01589, 0.3199, 0.01589, 0.3199, 0.01589, 0.7459, 0.5486, 0.7324, 0.5441, 0.7333, 0.5423, 0.7459, 0.5492, 0.7459, 0.5486, 0.7459, 0.5492, 0.7333, 0.5423, 0.7324, 0.5441, 0.7459, 0.5492, 0.7333, 0.5423, 0.7333, 0.5423, 0.7459, 0.5492, 0.7324, 0.5441, 0.7459, 0.5486, 0.7459, 0.5486, 0.7324, 0.5441, 0.3063, 0.0108, 0.3072, 0.008995, 0.3072, 0.008995, 0.3063, 0.0108, 0.6332, 0.117, 0.6197, 0.1125, 0.6206, 0.1107, 0.6332, 0.1176, 0.6332, 0.117, 0.6332, 0.117, 0.6332, 0.117, 0.6332, 0.117, 0.6332, 0.1176, 0.6206, 0.1107, 0.6206, 0.1107, 0.6332, 0.1176, 0.6197, 0.1125, 0.6332, 0.117, 0.6332, 0.117, 0.6197, 0.1125, 0.6332, 0.1176, 0.6332, 0.1176, 0.6332, 0.1176, 0.6332, 0.1176, 0.6332, 0.117, 0.6332, 0.1176, 0.6332, 0.1176, 0.6332, 0.117, 0.6332, 0.117, 0.6332, 0.117, 0.6332, 0.117, 0.6332, 0.117, 0.6332, 0.1176, 0.6332, 0.117, 0.6332, 0.1176, 0.6332, 0.1176, 0.6332, 0.1176, 0.6295, 0.7012, 0.6521, 0.6256, 0.6519, 0.6257, 0.6292, 0.7015, 0.6289, 0.7008, 0.6517, 0.6255, 0.6521, 0.6256, 0.6295, 0.7012, 0.6289, 0.7018, 0.6522, 0.6258, 0.6517, 0.6255, 0.6289, 0.7008, 0.6292, 0.7015, 0.6519, 0.6257, 0.6522, 0.6258, 0.6289, 0.7018, 0.6289, 0.7008, 0.6295, 0.7012, 0.6521, 0.6256, 0.6517, 0.6255, 0.6292, 0.7015, 0.6289, 0.7018, 0.6522, 0.6258, 0.6519, 0.6257, 0.6289, 0.7018, 0.6289, 0.7008, 0.6517, 0.6255, 0.6522, 0.6258, 0.6295, 0.7012, 0.6292, 0.7015, 0.6519, 0.6257, 0.6521, 0.6256])
me_cube.materials.append(mat_material)
me_cube.use_remesh_preserve_volume = False
me_cube.use_remesh_preserve_attributes = False
me_cube.use_mirror_vertex_groups = False
me_cube.update()
arm_armature = bpy.data.armatures.new('Armature')  # bones are not reproduced

# ---- objects
ob_camera = bpy.data.objects.new('Camera', cam_camera)
ob_armature = bpy.data.objects.new('Armature', arm_armature)
ob_skeletton = bpy.data.objects.new('Skeletton', me_cube)
ob_death = bpy.data.objects.new('Death', None)

# ---- transforms, parenting, visibility, modifiers, constraints
ob_camera.location = (7.481, -6.508, 5.344)
ob_camera.rotation_euler = (1.109, 0.01082, 0.8149)
ob_camera.lock_rotations_4d = False
ob_camera.empty_display_type = 'ARROWS'
ob_camera.color = (0.0, 0.0, 0.0, 0.0)
ob_camera.display_type = 'WIRE'
ob_camera.lineart.crease_threshold = 0.0
ob_armature.location = (0.0, 0.0, 0.0)
ob_armature.show_in_front = True
ob_armature.lineart.crease_threshold = 0.0
ob_skeletton.parent = ob_armature
ob_skeletton.location = (0.0, 0.0, 0.0)
ob_skeletton.lock_rotations_4d = False
ob_skeletton.empty_display_type = 'ARROWS'
ob_skeletton.lineart.crease_threshold = 0.0
_vg = ob_skeletton.vertex_groups.new(name='neck')
_vg.add([49, 50, 51, 52, 53, 54, 55, 56, 57, 58, 59, 62, 198, 199, 200, 201, 202, 203, 204, 205, 206, 207, 208, 209, 210, 211, 212, 213, 214, 215, 216, 217, 218, 221, 222, 225], 1.0, 'REPLACE')
_vg = ob_skeletton.vertex_groups.new(name='chest')
_vg.add([25, 26, 27, 28, 29, 30, 31, 32, 33, 34, 35, 36, 37, 38, 39, 40, 41, 42, 43, 44, 45, 46, 47, 48, 60, 61, 147, 148, 149, 150, 151, 152, 153, 154, 155, 156, 157, 158, 159, 160, 161, 162, 163, 164, 165, 166, 167, 168, 169, 170, 171, 172, 173, 174, 175, 176, 177, 178, 179, 180, 181, 182, 183, 184, 185, 186, 187, 188, 189, 190, 191, 192, 193, 194, 195, 196, 197, 219, 220, 223, 224, 326, 327, 328, 329, 330, 331, 332, 333, 334, 335, 336], 1.0, 'REPLACE')
_vg = ob_skeletton.vertex_groups.new(name='pelvis')
_vg.add([63, 64, 65, 66, 91, 92, 93, 94, 139, 140, 141, 142, 143, 144, 145, 146, 226, 227, 228, 229, 230, 231, 232, 233, 258, 259, 260, 261, 262, 263, 264, 265, 310, 311, 312, 313, 314, 315, 316, 317, 318, 319, 320, 321, 322, 323, 324, 325], 1.0, 'REPLACE')
_vg = ob_skeletton.vertex_groups.new(name='hand_r')
_vg.add([131, 132, 133, 134, 135, 136, 137, 138, 337, 338, 339, 340, 341, 342, 343, 344, 345, 346, 347, 348, 349, 350, 351, 352, 353, 354, 355, 356, 357, 358, 359, 360, 361, 362, 363, 364, 365, 366, 367, 368, 369, 370], 1.0, 'REPLACE')
_vg = ob_skeletton.vertex_groups.new(name='arm_bot_r')
_vg.add([79, 80, 81, 82, 83, 84, 85, 86, 87, 88, 89, 90], 1.0, 'REPLACE')
_vg = ob_skeletton.vertex_groups.new(name='arm_top_r')
_vg.add([67, 68, 69, 70, 71, 72, 73, 74, 75, 76, 77, 78], 1.0, 'REPLACE')
_vg = ob_skeletton.vertex_groups.new(name='hand_l')
_vg.add([0, 1, 2, 3, 4, 5, 6, 7, 8, 9, 10, 11, 12, 13, 14, 15, 16, 17, 18, 19, 20, 21, 22, 23, 24, 302, 303, 304, 305, 306, 307, 308, 309], 1.0, 'REPLACE')
_vg = ob_skeletton.vertex_groups.new(name='arm_bot_l')
_vg.add([246, 247, 248, 249, 250, 251, 252, 253, 254, 255, 256, 257], 1.0, 'REPLACE')
_vg = ob_skeletton.vertex_groups.new(name='arm_top_l')
_vg.add([234, 235, 236, 237, 238, 239, 240, 241, 242, 243, 244, 245], 1.0, 'REPLACE')
_vg = ob_skeletton.vertex_groups.new(name='shoulder_r')
_vg = ob_skeletton.vertex_groups.new(name='shoulder_l')
_vg = ob_skeletton.vertex_groups.new(name='leg_top_r')
_vg.add([95, 96, 97, 98, 99, 100, 101, 102, 103, 104, 105, 106, 107, 108, 109, 110], 1.0, 'REPLACE')
_vg = ob_skeletton.vertex_groups.new(name='leg_bot_r')
_vg.add([111, 112, 113, 114, 115, 116, 117, 118, 375, 376, 377, 378], 1.0, 'REPLACE')
_vg = ob_skeletton.vertex_groups.new(name='foot_r')
_vg.add([119, 120, 121, 122, 123, 124, 125, 126, 127, 128, 129, 130], 1.0, 'REPLACE')
_vg = ob_skeletton.vertex_groups.new(name='leg_top_l')
_vg.add([266, 267, 268, 269, 270, 271, 272, 273, 274, 275, 276, 277, 278, 279, 280, 281], 1.0, 'REPLACE')
_vg = ob_skeletton.vertex_groups.new(name='leg_bot_l')
_vg.add([282, 283, 284, 285, 286, 287, 288, 289, 371, 372, 373, 374], 1.0, 'REPLACE')
_vg = ob_skeletton.vertex_groups.new(name='foot_l')
_vg.add([290, 291, 292, 293, 294, 295, 296, 297, 298, 299, 300, 301], 1.0, 'REPLACE')
_vg = ob_skeletton.vertex_groups.new(name='leg_IK_r')
_vg = ob_skeletton.vertex_groups.new(name='knee_r')
_vg = ob_skeletton.vertex_groups.new(name='leg_IK_l')
_vg = ob_skeletton.vertex_groups.new(name='knee_l')
_m = ob_skeletton.modifiers.new('Armature', 'ARMATURE')
_m.object = ob_armature
ob_death.location = (0.03389, 0.2307, 0.01144)
ob_death.empty_display_type = 'SPHERE'
ob_death.empty_image_offset = (0.0, 0.0)
ob_death.lineart.crease_threshold = 0.0
_c = ob_death.constraints.new('CHILD_OF'); _c.name = 'Child Of'
_c.target = ob_armature
_c.subtarget = 'hand_r'
_c.set_inverse_pending = False

# ---- collection membership
col_collection_1.objects.link(ob_camera)
col_collection_1.objects.link(ob_armature)
col_collection_1.objects.link(ob_skeletton)
col_collection_1.objects.link(ob_death)

# ---- scene / render settings (as saved in the file)
scene.camera = ob_camera
scene.frame_start = 0; scene.frame_end = 224; scene.frame_set(209)
scene.render.engine = 'BLENDER_EEVEE_NEXT'
scene.render.image_settings.color_mode = 'RGB'
scene.render.image_settings.compression = 90
scene.render.resolution_percentage = 50
scene.render.dither_intensity = 0.0
scene.cycles.use_denoising = False
scene.cycles.samples = 10
scene.cycles.sampling_pattern = 'TABULATED_SOBOL'
scene.cycles.light_sampling_threshold = 0.0
scene.cycles.use_adaptive_sampling = False
scene.cycles.use_light_tree = False
scene.cycles.blur_glossy = 0.0
scene.cycles.volume_bounces = 1
scene.cycles.pixel_filter_type = 'GAUSSIAN'
scene.cycles.sample_clamp_indirect = 0.0
scene.view_settings.view_transform = 'Standard'
bpy.context.view_layer.update()

# ---- added for rendering (the .blend has no usable light): sun
light_auto_sun = bpy.data.lights.new('AutoSun', 'SUN')
light_auto_sun.energy = 3.0
light_auto_sun.angle = 0.0523599
ob_auto_sun = bpy.data.objects.new('AutoSun', light_auto_sun)
scene.collection.objects.link(ob_auto_sun)
ob_auto_sun.rotation_euler = (0.872665, 0.174533, 0.523599)
bpy.context.view_layer.update()
